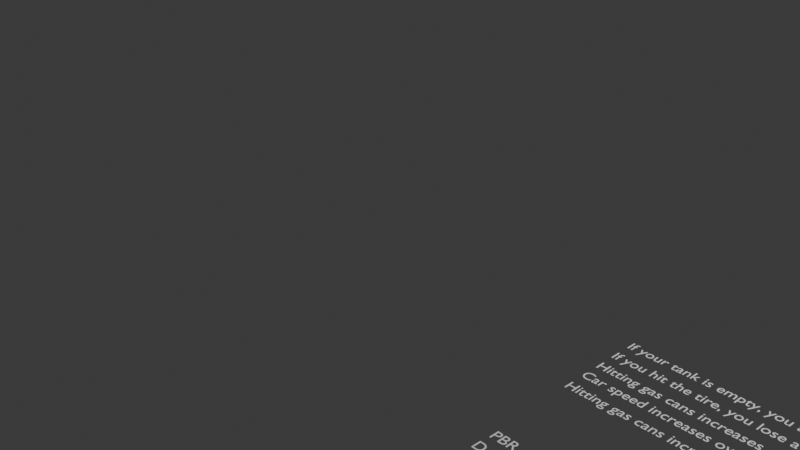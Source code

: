 # Source: design.blend  (saved by Blender 4.4.32; exported with 4.5.12 LTS)
import bpy
from mathutils import Matrix  # noqa: F401  (used for matrix-valued properties, if any)

bpy.ops.wm.read_factory_settings(use_empty=True)
scene = bpy.context.scene
scene.name = 'Scene'

# ---- collections
col_collection = bpy.data.collections.new('Collection'); scene.collection.children.link(col_collection)
col_export = bpy.data.collections.new('Export'); scene.collection.children.link(col_export)

# ---- materials (node trees are filled in below, after node groups)
mat_white = bpy.data.materials.new('White')

# ---- material node trees

# ---- world
world_world = bpy.data.worlds.new('World'); scene.world = world_world
world_world.use_nodes = True; world_world.node_tree.nodes.clear()
_N = world_world.node_tree.nodes; _L = world_world.node_tree.links
n0 = _N.new('ShaderNodeOutputWorld'); n0.name = 'World Output'; n0.location = (300, 300)
n1 = _N.new('ShaderNodeBackground'); n1.name = 'Background'; n1.location = (10, 300)
n1.inputs[0].default_value = (0.05088, 0.05088, 0.05088, 1.0)
_L.new(n1.outputs[0], n0.inputs[0])
n0.is_active_output = True
world_world.color = (0.05088, 0.05088, 0.05088)
world_world.sun_shadow_jitter_overblur = 0.0

# ---- cameras
cam_camera = bpy.data.cameras.new('Camera')
cam_camera.clip_end = 100.0
cam_camera.ortho_scale = 7.314

# ---- lights
light_light = bpy.data.lights.new('Light', 'POINT')
light_light.energy = 1000.0
light_light.shadow_soft_size = 0.1

# ---- curves / text
txt_text = bpy.data.curves.new('Text', 'FONT')
txt_text.dimensions = '2D'
txt_text.body = 'If your tank is empty, you are losing life.'
txt_text_001 = bpy.data.curves.new('Text.001', 'FONT')
txt_text_001.dimensions = '2D'
txt_text_001.body = 'If you hit the tire, you lose a life.'
txt_text_002 = bpy.data.curves.new('Text.002', 'FONT')
txt_text_002.dimensions = '2D'
txt_text_002.body = 'Hitting gas cans increases gas in the tank.'
txt_text_003 = bpy.data.curves.new('Text.003', 'FONT')
txt_text_003.dimensions = '2D'
txt_text_003.body = 'Car speed increases over time.'
txt_text_004 = bpy.data.curves.new('Text.004', 'FONT')
txt_text_004.dimensions = '2D'
txt_text_004.body = 'Hitting gas cans increases the score.'
txt_text_005 = bpy.data.curves.new('Text.005', 'FONT')
txt_text_005.dimensions = '2D'
txt_text_005.body = 'PBR rendering.'
txt_text_006 = bpy.data.curves.new('Text.006', 'FONT')
txt_text_006.dimensions = '2D'
txt_text_006.body = 'Deferred rendering.'
txt_text_007 = bpy.data.curves.new('Text.007', 'FONT')
txt_text_007.dimensions = '2D'
txt_text_007.body = 'Simple shadows.'
txt_text_008 = bpy.data.curves.new('Text.008', 'FONT')
txt_text_008.dimensions = '2D'
txt_text_008.body = 'AO?'
txt_text_009 = bpy.data.curves.new('Text.009', 'FONT')
txt_text_009.dimensions = '2D'
txt_text_009.body = 'Loading models.'
txt_text_010 = bpy.data.curves.new('Text.010', 'FONT')
txt_text_010.dimensions = '2D'
txt_text_010.body = 'Loading textures.'
txt_text_011 = bpy.data.curves.new('Text.011', 'FONT')
txt_text_011.dimensions = '2D'
txt_text_011.body = 'Materials.'
txt_text_013 = bpy.data.curves.new('Text.013', 'FONT')
txt_text_013.dimensions = '2D'
txt_text_013.body = 'Assets'
txt_text_014 = bpy.data.curves.new('Text.014', 'FONT')
txt_text_014.dimensions = '2D'
txt_text_014.body = 'Meshes'
txt_text_015 = bpy.data.curves.new('Text.015', 'FONT')
txt_text_015.dimensions = '2D'
txt_text_015.body = 'Textures'
txt_text_016 = bpy.data.curves.new('Text.016', 'FONT')
txt_text_016.dimensions = '2D'
txt_text_016.body = 'Materials'
txt_text_017 = bpy.data.curves.new('Text.017', 'FONT')
txt_text_017.dimensions = '2D'
txt_text_017.body = 'World'
txt_text_018 = bpy.data.curves.new('Text.018', 'FONT')
txt_text_018.dimensions = '2D'
txt_text_018.body = 'Nodes'
txt_text_019 = bpy.data.curves.new('Text.019', 'FONT')
txt_text_019.dimensions = '2D'
txt_text_019.body = 'Prefab'
txt_text_020 = bpy.data.curves.new('Text.020', 'FONT')
txt_text_020.dimensions = '2D'
txt_text_020.body = 'Mesh'
txt_text_021 = bpy.data.curves.new('Text.021', 'FONT')
txt_text_021.dimensions = '2D'
txt_text_021.body = 'ConeLight'
txt_text_022 = bpy.data.curves.new('Text.022', 'FONT')
txt_text_022.dimensions = '2D'
txt_text_022.body = 'SFX'
txt_text_023 = bpy.data.curves.new('Text.023', 'FONT')
txt_text_023.dimensions = '2D'
txt_text_023.body = 'VFX'

# ---- objects
ob_light = bpy.data.objects.new('Light', light_light)
ob_camera = bpy.data.objects.new('Camera', cam_camera)
ob_gpencil = bpy.data.objects.new('GPencil', None)
ob_text = bpy.data.objects.new('Text', txt_text)
ob_text_001 = bpy.data.objects.new('Text.001', txt_text_001)
ob_text_002 = bpy.data.objects.new('Text.002', txt_text_002)
ob_text_003 = bpy.data.objects.new('Text.003', txt_text_003)
ob_text_004 = bpy.data.objects.new('Text.004', txt_text_004)
ob_text_005 = bpy.data.objects.new('Text.005', txt_text_005)
ob_text_006 = bpy.data.objects.new('Text.006', txt_text_006)
ob_text_007 = bpy.data.objects.new('Text.007', txt_text_007)
ob_text_008 = bpy.data.objects.new('Text.008', txt_text_008)
ob_text_009 = bpy.data.objects.new('Text.009', txt_text_009)
ob_text_010 = bpy.data.objects.new('Text.010', txt_text_010)
ob_text_011 = bpy.data.objects.new('Text.011', txt_text_011)
ob_text_012 = bpy.data.objects.new('Text.012', txt_text_013)
ob_text_013 = bpy.data.objects.new('Text.013', txt_text_014)
ob_text_014 = bpy.data.objects.new('Text.014', txt_text_015)
ob_text_015 = bpy.data.objects.new('Text.015', txt_text_016)
ob_text_016 = bpy.data.objects.new('Text.016', txt_text_017)
ob_text_017 = bpy.data.objects.new('Text.017', txt_text_018)
ob_text_018 = bpy.data.objects.new('Text.018', txt_text_019)
ob_text_019 = bpy.data.objects.new('Text.019', txt_text_020)
ob_text_020 = bpy.data.objects.new('Text.020', txt_text_021)
ob_text_021 = bpy.data.objects.new('Text.021', txt_text_022)
ob_text_022 = bpy.data.objects.new('Text.022', txt_text_023)
ob_gpencil_001 = bpy.data.objects.new('GPencil.001', None)
ob_gpencil_002 = bpy.data.objects.new('GPencil.002', None)

# ---- transforms, parenting, visibility, modifiers, constraints
ob_light.location = (4.076, 1.005, 5.904)
ob_light.rotation_euler = (0.6503, 0.05522, 1.866)
ob_light.lock_rotations_4d = False
ob_light.empty_display_type = 'ARROWS'
ob_light.color = (0.0, 0.0, 0.0, 0.0)
ob_light.lineart.crease_threshold = 0.0
ob_camera.location = (7.359, -6.926, 4.958)
ob_camera.rotation_euler = (1.109, 0.0, 0.8149)
ob_camera.lock_rotations_4d = False
ob_camera.empty_display_type = 'ARROWS'
ob_camera.color = (0.0, 0.0, 0.0, 0.0)
ob_camera.display_type = 'WIRE'
ob_camera.lineart.crease_threshold = 0.0
ob_gpencil.location = (0.0, 0.0, 0.0)
ob_gpencil.empty_image_offset = (0.0, 0.0)
ob_gpencil.use_grease_pencil_lights = True
ob_text.location = (3.019, -0.2872, 0.0)
ob_text.scale = (0.1429, 0.1429, 0.1429)
ob_text_001.location = (3.016, -0.4954, 0.0)
ob_text_001.scale = (0.1429, 0.1429, 0.1429)
ob_text_002.location = (3.019, -0.7009, 0.0)
ob_text_002.scale = (0.1429, 0.1429, 0.1429)
ob_text_003.location = (3.019, -0.8902, 0.0)
ob_text_003.scale = (0.1429, 0.1429, 0.1429)
ob_text_004.location = (3.019, -1.095, 0.0)
ob_text_004.scale = (0.1429, 0.1429, 0.1429)
ob_text_005.location = (3.048, -1.984, 0.0)
ob_text_005.scale = (0.1429, 0.1429, 0.1429)
ob_text_006.location = (3.035, -2.163, 0.0)
ob_text_006.scale = (0.1429, 0.1429, 0.1429)
ob_text_007.location = (3.032, -2.365, 0.0)
ob_text_007.scale = (0.1429, 0.1429, 0.1429)
ob_text_008.location = (3.06, -2.566, 0.0)
ob_text_008.scale = (0.1429, 0.1429, 0.1429)
ob_text_009.location = (3.051, -2.758, 0.0)
ob_text_009.scale = (0.1429, 0.1429, 0.1429)
ob_text_010.location = (3.053, -2.97, 0.0)
ob_text_010.scale = (0.1429, 0.1429, 0.1429)
ob_text_011.location = (3.045, -3.173, 0.0)
ob_text_011.scale = (0.1429, 0.1429, 0.1429)
ob_text_012.location = (5.009, -1.974, 0.0)
ob_text_012.scale = (0.1429, 0.1429, 0.1429)
ob_text_013.location = (5.199, -2.174, 0.0)
ob_text_013.scale = (0.1429, 0.1429, 0.1429)
ob_text_014.location = (5.199, -2.383, 0.0)
ob_text_014.scale = (0.1429, 0.1429, 0.1429)
ob_text_015.location = (5.204, -2.583, 0.0)
ob_text_015.scale = (0.1429, 0.1429, 0.1429)
ob_text_016.location = (5.009, -3.182, 0.0)
ob_text_016.scale = (0.1429, 0.1429, 0.1429)
ob_text_017.location = (5.204, -3.382, 0.0)
ob_text_017.scale = (0.1429, 0.1429, 0.1429)
ob_text_018.location = (5.204, -2.793, 0.0)
ob_text_018.scale = (0.1429, 0.1429, 0.1429)
ob_text_019.location = (5.419, -3.592, 0.0)
ob_text_019.scale = (0.1429, 0.1429, 0.1429)
ob_text_020.location = (5.419, -3.787, 0.0)
ob_text_020.scale = (0.1429, 0.1429, 0.1429)
ob_text_021.location = (5.042, -1.573, 0.0)
ob_text_021.scale = (0.1429, 0.1429, 0.1429)
ob_text_022.location = (5.03, -1.731, 0.0)
ob_text_022.scale = (0.1429, 0.1429, 0.1429)
ob_gpencil_001.location = (7.203, -1.088, 0.0)
ob_gpencil_001.empty_image_offset = (0.0, 0.0)
ob_gpencil_001.use_grease_pencil_lights = True
ob_gpencil_002.location = (7.025, -3.964, 0.0)
ob_gpencil_002.empty_image_offset = (0.0, 0.0)
ob_gpencil_002.use_grease_pencil_lights = True

# ---- collection membership
col_collection.objects.link(ob_light)
col_collection.objects.link(ob_camera)
col_collection.objects.link(ob_gpencil)
col_collection.objects.link(ob_text)
col_collection.objects.link(ob_text_001)
col_collection.objects.link(ob_text_002)
col_collection.objects.link(ob_text_003)
col_collection.objects.link(ob_text_004)
col_collection.objects.link(ob_text_005)
col_collection.objects.link(ob_text_006)
col_collection.objects.link(ob_text_007)
col_collection.objects.link(ob_text_008)
col_collection.objects.link(ob_text_009)
col_collection.objects.link(ob_text_010)
col_collection.objects.link(ob_text_011)
col_collection.objects.link(ob_text_012)
col_collection.objects.link(ob_text_013)
col_collection.objects.link(ob_text_014)
col_collection.objects.link(ob_text_015)
col_collection.objects.link(ob_text_016)
col_collection.objects.link(ob_text_017)
col_collection.objects.link(ob_text_018)
col_collection.objects.link(ob_text_019)
col_collection.objects.link(ob_text_020)
col_collection.objects.link(ob_text_021)
col_collection.objects.link(ob_text_022)
col_collection.objects.link(ob_gpencil_001)
col_collection.objects.link(ob_gpencil_002)

# ---- scene / render settings (as saved in the file)
scene.camera = ob_camera
scene.frame_start = 1; scene.frame_end = 250; scene.frame_set(0)
scene.render.engine = 'BLENDER_EEVEE_NEXT'
bpy.context.view_layer.update()
